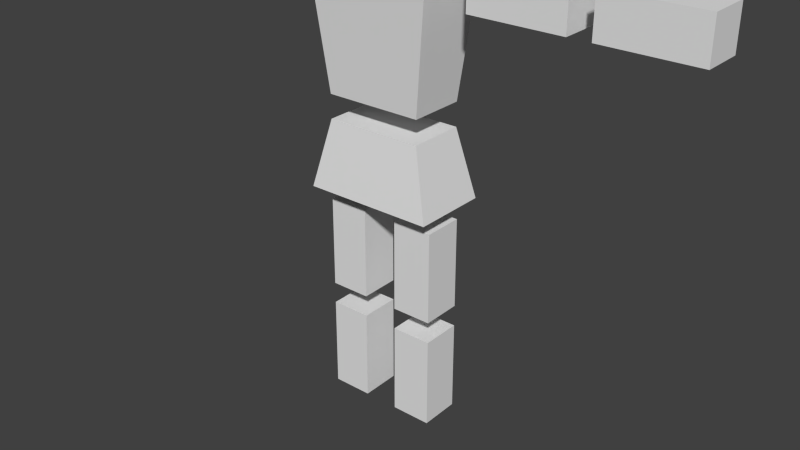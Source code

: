 # Source: tester_man.blend  (saved by Blender 2.69.0; exported with 4.5.12 LTS)
import bpy
from mathutils import Matrix  # noqa: F401  (used for matrix-valued properties, if any)

bpy.ops.wm.read_factory_settings(use_empty=True)
scene = bpy.context.scene
scene.name = 'Scene'

# ---- collections
col_collection_1 = bpy.data.collections.new('Collection 1'); scene.collection.children.link(col_collection_1)
col_collection_1.hide_render = True
col_collection_1.hide_viewport = True
col_collection_2 = bpy.data.collections.new('Collection 2'); scene.collection.children.link(col_collection_2)

# ---- world
world_world = bpy.data.worlds.new('World'); scene.world = world_world
world_world.color = (0.05088, 0.05088, 0.05088)
world_world.use_sun_shadow = False
world_world.sun_shadow_jitter_overblur = 0.0
world_world.cycles.sampling_method = 'MANUAL'
world_world.cycles.sample_map_resolution = 256

# ---- meshes
me_sphere = bpy.data.meshes.new('Sphere')
me_sphere.from_pydata([(-0.02145, 1.857e-07, 0.1078), (-0.04208, 1.857e-07, 0.1016), (-0.06109, 1.857e-07, 0.09142), (-0.07775, 1.857e-07, 0.07775), (-0.09142, 1.857e-07, 0.06109), (-0.1016, 1.857e-07, 0.04208), (-0.1078, 1.857e-07, 0.02145), (-0.11, 1.857e-07, 8.301e-09), (-0.1078, 1.857e-07, -0.02145), (-0.1016, 1.857e-07, -0.04208), (-0.09142, 1.857e-07, -0.06109), (-0.07775, 1.857e-07, -0.07775), (-0.06109, 1.857e-07, -0.09142), (-0.04208, 1.857e-07, -0.1016), (-0.02145, 1.857e-07, -0.1078), (-0.02104, 0.004185, 0.1078), (-0.04127, 0.008209, 0.1016), (-0.05991, 0.01192, 0.09142), (-0.07626, 0.01517, 0.07775), (-0.08967, 0.01784, 0.06109), (-0.09963, 0.01982, 0.04208), (-0.1058, 0.02104, 0.02145), (-0.1078, 0.02145, 8.301e-09), (-0.1058, 0.02104, -0.02145), (-0.09963, 0.01982, -0.04208), (-0.08967, 0.01784, -0.06109), (-0.07626, 0.01517, -0.07775), (-0.05991, 0.01192, -0.09142), (-0.04127, 0.008209, -0.1016), (-0.02104, 0.004185, -0.1078), (-0.01982, 0.008209, 0.1078), (-0.03887, 0.0161, 0.1016), (-0.05644, 0.02338, 0.09142), (-0.07183, 0.02975, 0.07775), (-0.08446, 0.03499, 0.06109), (-0.09385, 0.03888, 0.04208), (-0.09963, 0.04127, 0.02145), (-0.1016, 0.04208, 8.301e-09), (-0.09963, 0.04127, -0.02145), (-0.09385, 0.03888, -0.04208), (-0.08446, 0.03499, -0.06109), (-0.07183, 0.02975, -0.07775), (-0.05644, 0.02338, -0.09142), (-0.03887, 0.0161, -0.1016), (-0.01982, 0.008209, -0.1078), (-0.01784, 0.01192, 0.1078), (-0.03499, 0.02338, 0.1016), (-0.05079, 0.03394, 0.09142), (-0.06465, 0.0432, 0.07775), (-0.07602, 0.05079, 0.06109), (-0.08446, 0.05644, 0.04208), (-0.08967, 0.05991, 0.02145), (-0.09142, 0.06109, 8.301e-09), (-0.08967, 0.05991, -0.02145), (-0.08446, 0.05644, -0.04208), (-0.07602, 0.05079, -0.06109), (-0.06465, 0.0432, -0.07775), (-0.05079, 0.03394, -0.09142), (-0.03499, 0.02338, -0.1016), (-0.01784, 0.01192, -0.1078), (-0.01517, 0.01517, 0.1078), (-0.02975, 0.02975, 0.1016), (-0.0432, 0.0432, 0.09142), (-0.05498, 0.05498, 0.07775), (-0.06465, 0.06465, 0.06109), (-0.07183, 0.07183, 0.04208), (-0.07626, 0.07626, 0.02145), (-0.07775, 0.07775, 8.301e-09), (-0.07626, 0.07626, -0.02145), (-0.07183, 0.07183, -0.04208), (-0.06465, 0.06465, -0.06109), (-0.05498, 0.05498, -0.07775), (-0.0432, 0.0432, -0.09142), (-0.02975, 0.02975, -0.1016), (-0.01517, 0.01517, -0.1078), (-0.01192, 0.01784, 0.1078), (-0.02338, 0.03499, 0.1016), (-0.03394, 0.05079, 0.09142), (-0.0432, 0.06465, 0.07775), (-0.05079, 0.07602, 0.06109), (-0.05644, 0.08447, 0.04208), (-0.05991, 0.08967, 0.02145), (-0.06109, 0.09142, 8.301e-09), (-0.05991, 0.08967, -0.02145), (-0.05644, 0.08447, -0.04208), (-0.05079, 0.07602, -0.06109), (-0.0432, 0.06465, -0.07775), (-0.03394, 0.05079, -0.09142), (-0.02338, 0.03499, -0.1016), (-0.01192, 0.01784, -0.1078), (-0.008209, 0.01982, 0.1078), (-0.0161, 0.03888, 0.1016), (-0.02338, 0.05644, 0.09142), (-0.02975, 0.07183, 0.07775), (-0.03499, 0.08447, 0.06109), (-0.03887, 0.09385, 0.04208), (-0.04127, 0.09963, 0.02145), (-0.04208, 0.1016, 8.301e-09), (-0.04127, 0.09963, -0.02145), (-0.03887, 0.09385, -0.04208), (-0.03499, 0.08447, -0.06109), (-0.02975, 0.07183, -0.07775), (-0.02338, 0.05644, -0.09142), (-0.0161, 0.03888, -0.1016), (-0.008209, 0.01982, -0.1078), (-0.004185, 0.02104, 0.1078), (-0.008209, 0.04127, 0.1016), (-0.01192, 0.05991, 0.09142), (-0.01517, 0.07626, 0.07775), (-0.01784, 0.08967, 0.06109), (-0.01982, 0.09963, 0.04208), (-0.02104, 0.1058, 0.02145), (-0.02145, 0.1078, 8.301e-09), (-0.02104, 0.1058, -0.02145), (-0.01982, 0.09963, -0.04208), (-0.01784, 0.08967, -0.06109), (-0.01517, 0.07626, -0.07775), (-0.01192, 0.05991, -0.09142), (-0.008209, 0.04127, -0.1016), (-0.004185, 0.02104, -0.1078), (1.951e-07, 0.02145, 0.1078), (1.942e-07, 0.04208, 0.1016), (1.934e-07, 0.06109, 0.09142), (1.942e-07, 0.07775, 0.07775), (1.959e-07, 0.09142, 0.06109), (1.893e-07, 0.1016, 0.04208), (2.024e-07, 0.1078, 0.02145), (2.008e-07, 0.11, 8.301e-09), (2.024e-07, 0.1078, -0.02145), (1.844e-07, 0.1016, -0.04208), (1.959e-07, 0.09142, -0.06109), (1.942e-07, 0.07775, -0.07775), (1.967e-07, 0.06109, -0.09142), (1.926e-07, 0.04208, -0.1016), (1.93e-07, 0.02145, -0.1078), (0.004185, 0.02104, 0.1078), (0.008209, 0.04127, 0.1016), (0.01192, 0.05991, 0.09142), (0.01517, 0.07626, 0.07775), (0.01784, 0.08967, 0.06109), (0.01982, 0.09963, 0.04208), (0.02104, 0.1058, 0.02145), (0.02145, 0.1078, 8.301e-09), (0.02104, 0.1058, -0.02145), (0.01982, 0.09963, -0.04208), (0.01784, 0.08967, -0.06109), (0.01517, 0.07626, -0.07775), (0.01192, 0.05991, -0.09142), (0.008209, 0.04127, -0.1016), (0.004185, 0.02104, -0.1078), (0.008209, 0.01982, 0.1078), (0.0161, 0.03888, 0.1016), (0.02338, 0.05644, 0.09142), (0.02975, 0.07183, 0.07775), (0.03499, 0.08447, 0.06109), (0.03888, 0.09385, 0.04208), (0.04127, 0.09963, 0.02145), (0.04208, 0.1016, 8.301e-09), (0.04127, 0.09963, -0.02145), (0.03888, 0.09385, -0.04208), (0.03499, 0.08447, -0.06109), (0.02975, 0.07183, -0.07775), (0.02338, 0.05644, -0.09142), (0.0161, 0.03888, -0.1016), (0.008209, 0.01982, -0.1078), (0.01192, 0.01784, 0.1078), (0.02338, 0.03499, 0.1016), (0.03394, 0.05079, 0.09142), (0.0432, 0.06465, 0.07775), (0.05079, 0.07602, 0.06109), (0.05644, 0.08447, 0.04208), (0.05991, 0.08967, 0.02145), (0.06109, 0.09142, 8.301e-09), (0.05991, 0.08967, -0.02145), (0.05644, 0.08447, -0.04208), (0.05079, 0.07602, -0.06109), (0.0432, 0.06465, -0.07775), (0.03394, 0.05079, -0.09142), (0.02338, 0.03499, -0.1016), (0.01192, 0.01784, -0.1078), (0.01517, 0.01517, 0.1078), (0.02975, 0.02975, 0.1016), (0.0432, 0.0432, 0.09142), (0.05498, 0.05498, 0.07775), (0.06465, 0.06465, 0.06109), (0.07183, 0.07183, 0.04208), (0.07626, 0.07626, 0.02145), (0.07775, 0.07775, 8.301e-09), (0.07626, 0.07626, -0.02145), (0.07183, 0.07183, -0.04208), (0.06465, 0.06465, -0.06109), (0.05498, 0.05498, -0.07775), (0.0432, 0.0432, -0.09142), (0.02975, 0.02975, -0.1016), (0.01517, 0.01517, -0.1078), (0.01784, 0.01192, 0.1078), (0.03499, 0.02338, 0.1016), (0.05079, 0.03394, 0.09142), (0.06465, 0.0432, 0.07775), (0.07602, 0.05079, 0.06109), (0.08447, 0.05644, 0.04208), (0.08967, 0.05991, 0.02145), (0.09142, 0.06109, 8.301e-09), (0.08967, 0.05991, -0.02145), (0.08447, 0.05644, -0.04208), (0.07602, 0.05079, -0.06109), (0.06465, 0.0432, -0.07775), (0.05079, 0.03394, -0.09142), (0.03499, 0.02338, -0.1016), (0.01784, 0.01192, -0.1078), (0.01982, 0.008209, 0.1078), (0.03888, 0.0161, 0.1016), (0.05644, 0.02338, 0.09142), (0.07183, 0.02975, 0.07775), (0.08447, 0.03499, 0.06109), (0.09385, 0.03888, 0.04208), (0.09963, 0.04127, 0.02145), (0.1016, 0.04208, 8.301e-09), (0.09963, 0.04127, -0.02145), (0.09385, 0.03888, -0.04208), (0.08447, 0.03499, -0.06109), (0.07183, 0.02975, -0.07775), (0.05644, 0.02338, -0.09142), (0.03888, 0.0161, -0.1016), (0.01982, 0.008209, -0.1078), (0.02104, 0.004185, 0.1078), (0.04127, 0.008209, 0.1016), (0.05991, 0.01192, 0.09142), (0.07626, 0.01517, 0.07775), (0.08967, 0.01784, 0.06109), (0.09963, 0.01982, 0.04208), (0.1058, 0.02104, 0.02145), (0.1078, 0.02145, 8.301e-09), (0.1058, 0.02104, -0.02145), (0.09963, 0.01982, -0.04208), (0.08967, 0.01784, -0.06109), (0.07626, 0.01517, -0.07775), (0.05991, 0.01192, -0.09142), (0.04127, 0.008209, -0.1016), (0.02104, 0.004185, -0.1078), (0.02145, 1.849e-07, 0.1078), (0.04208, 1.902e-07, 0.1016), (0.06109, 1.886e-07, 0.09142), (0.07775, 1.828e-07, 0.07775), (0.09142, 1.763e-07, 0.06109), (0.1016, 1.927e-07, 0.04208), (0.1078, 1.763e-07, 0.02145), (0.11, 1.746e-07, 8.301e-09), (0.1078, 1.763e-07, -0.02145), (0.1016, 1.927e-07, -0.04208), (0.09142, 1.763e-07, -0.06109), (0.07775, 1.828e-07, -0.07775), (0.06109, 1.845e-07, -0.09142), (0.04208, 1.861e-07, -0.1016), (0.02145, 1.861e-07, -0.1078), (0.02104, -0.004185, 0.1078), (0.04127, -0.008209, 0.1016), (0.05991, -0.01192, 0.09142), (0.07626, -0.01517, 0.07775), (0.08967, -0.01784, 0.06109), (0.09963, -0.01982, 0.04208), (0.1058, -0.02104, 0.02145), (0.1078, -0.02145, 8.301e-09), (0.1058, -0.02104, -0.02145), (0.09963, -0.01982, -0.04208), (0.08967, -0.01784, -0.06109), (0.07626, -0.01517, -0.07775), (0.05991, -0.01192, -0.09142), (0.04127, -0.008209, -0.1016), (0.02104, -0.004185, -0.1078), (0.01982, -0.008209, 0.1078), (0.03888, -0.0161, 0.1016), (0.05644, -0.02338, 0.09142), (0.07183, -0.02975, 0.07775), (0.08447, -0.03499, 0.06109), (0.09385, -0.03887, 0.04208), (0.09963, -0.04127, 0.02145), (0.1016, -0.04208, 8.301e-09), (0.09963, -0.04127, -0.02145), (0.09385, -0.03887, -0.04208), (0.08447, -0.03499, -0.06109), (0.07183, -0.02975, -0.07775), (0.05644, -0.02338, -0.09142), (0.03888, -0.0161, -0.1016), (0.01982, -0.008209, -0.1078), (0.01784, -0.01192, 0.1078), (0.03499, -0.02338, 0.1016), (0.05079, -0.03394, 0.09142), (0.06465, -0.0432, 0.07775), (0.07602, -0.05079, 0.06109), (0.08447, -0.05644, 0.04208), (0.08967, -0.05991, 0.02145), (0.09142, -0.06109, 8.301e-09), (0.08967, -0.05991, -0.02145), (0.08447, -0.05644, -0.04208), (0.07602, -0.05079, -0.06109), (0.06465, -0.0432, -0.07775), (0.05079, -0.03394, -0.09142), (0.03499, -0.02338, -0.1016), (0.01784, -0.01192, -0.1078), (0.01517, -0.01517, 0.1078), (0.02975, -0.02975, 0.1016), (0.0432, -0.0432, 0.09142), (0.05498, -0.05498, 0.07775), (0.06465, -0.06465, 0.06109), (0.07183, -0.07183, 0.04208), (0.07626, -0.07626, 0.02145), (0.07775, -0.07775, 8.301e-09), (0.07626, -0.07626, -0.02145), (0.07183, -0.07183, -0.04208), (0.06465, -0.06465, -0.06109), (0.05498, -0.05498, -0.07775), (0.0432, -0.0432, -0.09142), (0.02975, -0.02975, -0.1016), (0.01517, -0.01517, -0.1078), (0.01192, -0.01784, 0.1078), (0.02338, -0.03499, 0.1016), (0.03394, -0.05079, 0.09142), (0.0432, -0.06465, 0.07775), (0.05079, -0.07602, 0.06109), (0.05644, -0.08446, 0.04208), (0.05991, -0.08967, 0.02145), (0.06109, -0.09142, 8.301e-09), (0.05991, -0.08967, -0.02145), (0.05644, -0.08446, -0.04208), (0.05079, -0.07602, -0.06109), (0.0432, -0.06465, -0.07775), (0.03394, -0.05079, -0.09142), (0.02338, -0.03499, -0.1016), (0.01192, -0.01784, -0.1078), (1.95e-07, 1.857e-07, -0.11), (0.008209, -0.01982, 0.1078), (0.0161, -0.03887, 0.1016), (0.02338, -0.05644, 0.09142), (0.02975, -0.07183, 0.07775), (0.03499, -0.08446, 0.06109), (0.03888, -0.09385, 0.04208), (0.04127, -0.09963, 0.02145), (0.04208, -0.1016, 8.301e-09), (0.04127, -0.09963, -0.02145), (0.03888, -0.09385, -0.04208), (0.03499, -0.08446, -0.06109), (0.02975, -0.07183, -0.07775), (0.02338, -0.05644, -0.09142), (0.0161, -0.03887, -0.1016), (0.008209, -0.01982, -0.1078), (0.004185, -0.02104, 0.1078), (0.008209, -0.04127, 0.1016), (0.01192, -0.05991, 0.09142), (0.01517, -0.07626, 0.07775), (0.01784, -0.08967, 0.06109), (0.01982, -0.09963, 0.04208), (0.02104, -0.1058, 0.02145), (0.02145, -0.1078, 8.301e-09), (0.02104, -0.1058, -0.02145), (0.01982, -0.09963, -0.04208), (0.01784, -0.08967, -0.06109), (0.01517, -0.07626, -0.07775), (0.01192, -0.05991, -0.09142), (0.008209, -0.04127, -0.1016), (0.004185, -0.02104, -0.1078), (1.934e-07, -0.02145, 0.1078), (1.902e-07, -0.04208, 0.1016), (1.902e-07, -0.06109, 0.09142), (1.795e-07, -0.07775, 0.07775), (1.746e-07, -0.09142, 0.06109), (1.942e-07, -0.1016, 0.04208), (1.697e-07, -0.1078, 0.02145), (1.746e-07, -0.11, 8.301e-09), (1.697e-07, -0.1078, -0.02145), (1.942e-07, -0.1016, -0.04208), (1.746e-07, -0.09142, -0.06109), (1.795e-07, -0.07775, -0.07775), (1.877e-07, -0.06109, -0.09142), (1.869e-07, -0.04208, -0.1016), (1.938e-07, -0.02145, -0.1078), (-0.004185, -0.02104, 0.1078), (-0.008209, -0.04127, 0.1016), (-0.01192, -0.05991, 0.09142), (-0.01517, -0.07626, 0.07775), (-0.01784, -0.08967, 0.06109), (-0.01982, -0.09963, 0.04208), (-0.02104, -0.1058, 0.02145), (-0.02145, -0.1078, 8.301e-09), (-0.02104, -0.1058, -0.02145), (-0.01982, -0.09963, -0.04208), (-0.01784, -0.08967, -0.06109), (-0.01517, -0.07626, -0.07775), (-0.01192, -0.05991, -0.09142), (-0.008209, -0.04127, -0.1016), (-0.004185, -0.02104, -0.1078), (-0.008209, -0.01982, 0.1078), (-0.0161, -0.03887, 0.1016), (-0.02338, -0.05644, 0.09142), (-0.02975, -0.07183, 0.07775), (-0.03499, -0.08446, 0.06109), (-0.03887, -0.09385, 0.04208), (-0.04127, -0.09963, 0.02145), (-0.04208, -0.1016, 8.301e-09), (-0.04127, -0.09963, -0.02145), (-0.03887, -0.09385, -0.04208), (-0.03499, -0.08446, -0.06109), (-0.02975, -0.07183, -0.07775), (-0.02338, -0.05644, -0.09142), (-0.0161, -0.03887, -0.1016), (-0.008209, -0.01982, -0.1078), (-0.01192, -0.01784, 0.1078), (-0.02338, -0.03499, 0.1016), (-0.03394, -0.05079, 0.09142), (-0.0432, -0.06465, 0.07775), (-0.05079, -0.07602, 0.06109), (-0.05644, -0.08446, 0.04208), (-0.05991, -0.08967, 0.02145), (-0.06109, -0.09142, 8.301e-09), (-0.05991, -0.08967, -0.02145), (-0.05644, -0.08446, -0.04208), (-0.05079, -0.07602, -0.06109), (-0.0432, -0.06465, -0.07775), (-0.03394, -0.05079, -0.09142), (-0.02338, -0.03499, -0.1016), (-0.01192, -0.01784, -0.1078), (-0.01517, -0.01517, 0.1078), (-0.02975, -0.02975, 0.1016), (-0.0432, -0.0432, 0.09142), (-0.05498, -0.05498, 0.07775), (-0.06465, -0.06465, 0.06109), (-0.07183, -0.07183, 0.04208), (-0.07626, -0.07626, 0.02145), (-0.07775, -0.07775, 8.301e-09), (-0.07626, -0.07626, -0.02145), (-0.07183, -0.07183, -0.04208), (-0.06465, -0.06465, -0.06109), (-0.05498, -0.05498, -0.07775), (-0.0432, -0.0432, -0.09142), (-0.02975, -0.02975, -0.1016), (-0.01517, -0.01517, -0.1078), (-0.01784, -0.01192, 0.1078), (-0.03499, -0.02338, 0.1016), (-0.05079, -0.03394, 0.09142), (-0.06465, -0.0432, 0.07775), (-0.07602, -0.05079, 0.06109), (-0.08446, -0.05644, 0.04208), (-0.08967, -0.05991, 0.02145), (-0.09142, -0.06109, 8.301e-09), (-0.08967, -0.05991, -0.02145), (-0.08446, -0.05644, -0.04208), (-0.07602, -0.05079, -0.06109), (-0.06465, -0.0432, -0.07775), (-0.05079, -0.03394, -0.09142), (-0.03499, -0.02338, -0.1016), (-0.01784, -0.01192, -0.1078), (1.619e-07, 1.72e-07, 0.11), (-0.01982, -0.008209, 0.1078), (-0.03887, -0.0161, 0.1016), (-0.05644, -0.02338, 0.09142), (-0.07183, -0.02975, 0.07775), (-0.08446, -0.03499, 0.06109), (-0.09385, -0.03887, 0.04208), (-0.09963, -0.04127, 0.02145), (-0.1016, -0.04208, 8.301e-09), (-0.09963, -0.04127, -0.02145), (-0.09385, -0.03887, -0.04208), (-0.08446, -0.03499, -0.06109), (-0.07183, -0.02975, -0.07775), (-0.05644, -0.02338, -0.09142), (-0.03887, -0.0161, -0.1016), (-0.01982, -0.008209, -0.1078), (-0.02104, -0.004185, 0.1078), (-0.04127, -0.008209, 0.1016), (-0.05991, -0.01192, 0.09142), (-0.07626, -0.01517, 0.07775), (-0.08967, -0.01784, 0.06109), (-0.09963, -0.01982, 0.04208), (-0.1058, -0.02104, 0.02145), (-0.1078, -0.02145, 8.301e-09), (-0.1058, -0.02104, -0.02145), (-0.09963, -0.01982, -0.04208), (-0.08967, -0.01784, -0.06109), (-0.07626, -0.01517, -0.07775), (-0.05991, -0.01192, -0.09142), (-0.04127, -0.008209, -0.1016), (-0.02104, -0.004185, -0.1078)], [], [(5, 4, 19, 20), (3, 2, 17, 18), (14, 13, 28, 29), (1, 0, 15, 16), (12, 11, 26, 27), (10, 9, 24, 25), (8, 7, 22, 23), (6, 5, 20, 21), (4, 3, 18, 19), (2, 1, 16, 17), (13, 12, 27, 28), (11, 10, 25, 26), (9, 8, 23, 24), (7, 6, 21, 22), (26, 25, 40, 41), (24, 23, 38, 39), (22, 21, 36, 37), (20, 19, 34, 35), (18, 17, 32, 33), (29, 28, 43, 44), (16, 15, 30, 31), (27, 26, 41, 42), (25, 24, 39, 40), (23, 22, 37, 38), (21, 20, 35, 36), (19, 18, 33, 34), (17, 16, 31, 32), (28, 27, 42, 43), (41, 40, 55, 56), (39, 38, 53, 54), (37, 36, 51, 52), (35, 34, 49, 50), (33, 32, 47, 48), (44, 43, 58, 59), (31, 30, 45, 46), (42, 41, 56, 57), (40, 39, 54, 55), (38, 37, 52, 53), (36, 35, 50, 51), (34, 33, 48, 49), (32, 31, 46, 47), (43, 42, 57, 58), (56, 55, 70, 71), (54, 53, 68, 69), (52, 51, 66, 67), (50, 49, 64, 65), (48, 47, 62, 63), (59, 58, 73, 74), (46, 45, 60, 61), (57, 56, 71, 72), (55, 54, 69, 70), (53, 52, 67, 68), (51, 50, 65, 66), (49, 48, 63, 64), (47, 46, 61, 62), (58, 57, 72, 73), (71, 70, 85, 86), (69, 68, 83, 84), (67, 66, 81, 82), (65, 64, 79, 80), (63, 62, 77, 78), (74, 73, 88, 89), (61, 60, 75, 76), (72, 71, 86, 87), (70, 69, 84, 85), (68, 67, 82, 83), (66, 65, 80, 81), (64, 63, 78, 79), (62, 61, 76, 77), (73, 72, 87, 88), (86, 85, 100, 101), (84, 83, 98, 99), (82, 81, 96, 97), (80, 79, 94, 95), (78, 77, 92, 93), (89, 88, 103, 104), (76, 75, 90, 91), (87, 86, 101, 102), (85, 84, 99, 100), (83, 82, 97, 98), (81, 80, 95, 96), (79, 78, 93, 94), (77, 76, 91, 92), (88, 87, 102, 103), (101, 100, 115, 116), (99, 98, 113, 114), (97, 96, 111, 112), (95, 94, 109, 110), (93, 92, 107, 108), (104, 103, 118, 119), (91, 90, 105, 106), (102, 101, 116, 117), (100, 99, 114, 115), (98, 97, 112, 113), (96, 95, 110, 111), (94, 93, 108, 109), (92, 91, 106, 107), (103, 102, 117, 118), (116, 115, 130, 131), (114, 113, 128, 129), (112, 111, 126, 127), (110, 109, 124, 125), (108, 107, 122, 123), (119, 118, 133, 134), (106, 105, 120, 121), (117, 116, 131, 132), (115, 114, 129, 130), (113, 112, 127, 128), (111, 110, 125, 126), (109, 108, 123, 124), (107, 106, 121, 122), (118, 117, 132, 133), (131, 130, 145, 146), (129, 128, 143, 144), (127, 126, 141, 142), (125, 124, 139, 140), (123, 122, 137, 138), (134, 133, 148, 149), (121, 120, 135, 136), (132, 131, 146, 147), (130, 129, 144, 145), (128, 127, 142, 143), (126, 125, 140, 141), (124, 123, 138, 139), (122, 121, 136, 137), (133, 132, 147, 148), (146, 145, 160, 161), (144, 143, 158, 159), (142, 141, 156, 157), (140, 139, 154, 155), (138, 137, 152, 153), (149, 148, 163, 164), (136, 135, 150, 151), (147, 146, 161, 162), (145, 144, 159, 160), (143, 142, 157, 158), (141, 140, 155, 156), (139, 138, 153, 154), (137, 136, 151, 152), (148, 147, 162, 163), (161, 160, 175, 176), (159, 158, 173, 174), (157, 156, 171, 172), (155, 154, 169, 170), (153, 152, 167, 168), (164, 163, 178, 179), (151, 150, 165, 166), (162, 161, 176, 177), (160, 159, 174, 175), (158, 157, 172, 173), (156, 155, 170, 171), (154, 153, 168, 169), (152, 151, 166, 167), (163, 162, 177, 178), (176, 175, 190, 191), (174, 173, 188, 189), (172, 171, 186, 187), (170, 169, 184, 185), (168, 167, 182, 183), (179, 178, 193, 194), (166, 165, 180, 181), (177, 176, 191, 192), (175, 174, 189, 190), (173, 172, 187, 188), (171, 170, 185, 186), (169, 168, 183, 184), (167, 166, 181, 182), (178, 177, 192, 193), (191, 190, 205, 206), (189, 188, 203, 204), (187, 186, 201, 202), (185, 184, 199, 200), (183, 182, 197, 198), (194, 193, 208, 209), (181, 180, 195, 196), (192, 191, 206, 207), (190, 189, 204, 205), (188, 187, 202, 203), (186, 185, 200, 201), (184, 183, 198, 199), (182, 181, 196, 197), (193, 192, 207, 208), (206, 205, 220, 221), (204, 203, 218, 219), (202, 201, 216, 217), (200, 199, 214, 215), (198, 197, 212, 213), (209, 208, 223, 224), (196, 195, 210, 211), (207, 206, 221, 222), (205, 204, 219, 220), (203, 202, 217, 218), (201, 200, 215, 216), (199, 198, 213, 214), (197, 196, 211, 212), (208, 207, 222, 223), (221, 220, 235, 236), (219, 218, 233, 234), (217, 216, 231, 232), (215, 214, 229, 230), (213, 212, 227, 228), (224, 223, 238, 239), (211, 210, 225, 226), (222, 221, 236, 237), (220, 219, 234, 235), (218, 217, 232, 233), (216, 215, 230, 231), (214, 213, 228, 229), (212, 211, 226, 227), (223, 222, 237, 238), (236, 235, 250, 251), (234, 233, 248, 249), (232, 231, 246, 247), (230, 229, 244, 245), (228, 227, 242, 243), (239, 238, 253, 254), (226, 225, 240, 241), (237, 236, 251, 252), (235, 234, 249, 250), (233, 232, 247, 248), (231, 230, 245, 246), (229, 228, 243, 244), (227, 226, 241, 242), (238, 237, 252, 253), (251, 250, 265, 266), (249, 248, 263, 264), (247, 246, 261, 262), (245, 244, 259, 260), (243, 242, 257, 258), (254, 253, 268, 269), (241, 240, 255, 256), (252, 251, 266, 267), (250, 249, 264, 265), (248, 247, 262, 263), (246, 245, 260, 261), (244, 243, 258, 259), (242, 241, 256, 257), (253, 252, 267, 268), (266, 265, 280, 281), (264, 263, 278, 279), (262, 261, 276, 277), (260, 259, 274, 275), (258, 257, 272, 273), (269, 268, 283, 284), (256, 255, 270, 271), (267, 266, 281, 282), (265, 264, 279, 280), (263, 262, 277, 278), (261, 260, 275, 276), (259, 258, 273, 274), (257, 256, 271, 272), (268, 267, 282, 283), (281, 280, 295, 296), (279, 278, 293, 294), (277, 276, 291, 292), (275, 274, 289, 290), (273, 272, 287, 288), (284, 283, 298, 299), (271, 270, 285, 286), (282, 281, 296, 297), (280, 279, 294, 295), (278, 277, 292, 293), (276, 275, 290, 291), (274, 273, 288, 289), (272, 271, 286, 287), (283, 282, 297, 298), (296, 295, 310, 311), (294, 293, 308, 309), (292, 291, 306, 307), (290, 289, 304, 305), (288, 287, 302, 303), (299, 298, 313, 314), (286, 285, 300, 301), (297, 296, 311, 312), (295, 294, 309, 310), (293, 292, 307, 308), (291, 290, 305, 306), (289, 288, 303, 304), (287, 286, 301, 302), (298, 297, 312, 313), (311, 310, 325, 326), (309, 308, 323, 324), (307, 306, 321, 322), (305, 304, 319, 320), (303, 302, 317, 318), (314, 313, 328, 329), (301, 300, 315, 316), (312, 311, 326, 327), (310, 309, 324, 325), (308, 307, 322, 323), (306, 305, 320, 321), (304, 303, 318, 319), (302, 301, 316, 317), (313, 312, 327, 328), (326, 325, 341, 342), (324, 323, 339, 340), (322, 321, 337, 338), (320, 319, 335, 336), (318, 317, 333, 334), (329, 328, 344, 345), (316, 315, 331, 332), (327, 326, 342, 343), (325, 324, 340, 341), (323, 322, 338, 339), (321, 320, 336, 337), (319, 318, 334, 335), (317, 316, 332, 333), (328, 327, 343, 344), (342, 341, 356, 357), (340, 339, 354, 355), (338, 337, 352, 353), (336, 335, 350, 351), (334, 333, 348, 349), (345, 344, 359, 360), (332, 331, 346, 347), (343, 342, 357, 358), (341, 340, 355, 356), (339, 338, 353, 354), (337, 336, 351, 352), (335, 334, 349, 350), (333, 332, 347, 348), (344, 343, 358, 359), (357, 356, 371, 372), (355, 354, 369, 370), (353, 352, 367, 368), (351, 350, 365, 366), (349, 348, 363, 364), (360, 359, 374, 375), (347, 346, 361, 362), (358, 357, 372, 373), (356, 355, 370, 371), (354, 353, 368, 369), (352, 351, 366, 367), (350, 349, 364, 365), (348, 347, 362, 363), (359, 358, 373, 374), (372, 371, 386, 387), (370, 369, 384, 385), (368, 367, 382, 383), (366, 365, 380, 381), (364, 363, 378, 379), (375, 374, 389, 390), (362, 361, 376, 377), (373, 372, 387, 388), (371, 370, 385, 386), (369, 368, 383, 384), (367, 366, 381, 382), (365, 364, 379, 380), (363, 362, 377, 378), (374, 373, 388, 389), (387, 386, 401, 402), (385, 384, 399, 400), (383, 382, 397, 398), (381, 380, 395, 396), (379, 378, 393, 394), (390, 389, 404, 405), (377, 376, 391, 392), (388, 387, 402, 403), (386, 385, 400, 401), (384, 383, 398, 399), (382, 381, 396, 397), (380, 379, 394, 395), (378, 377, 392, 393), (389, 388, 403, 404), (402, 401, 416, 417), (400, 399, 414, 415), (398, 397, 412, 413), (396, 395, 410, 411), (394, 393, 408, 409), (405, 404, 419, 420), (392, 391, 406, 407), (403, 402, 417, 418), (401, 400, 415, 416), (399, 398, 413, 414), (397, 396, 411, 412), (395, 394, 409, 410), (393, 392, 407, 408), (404, 403, 418, 419), (417, 416, 431, 432), (415, 414, 429, 430), (413, 412, 427, 428), (411, 410, 425, 426), (409, 408, 423, 424), (420, 419, 434, 435), (407, 406, 421, 422), (418, 417, 432, 433), (416, 415, 430, 431), (414, 413, 428, 429), (412, 411, 426, 427), (410, 409, 424, 425), (408, 407, 422, 423), (419, 418, 433, 434), (432, 431, 446, 447), (430, 429, 444, 445), (428, 427, 442, 443), (426, 425, 440, 441), (424, 423, 438, 439), (435, 434, 449, 450), (422, 421, 436, 437), (433, 432, 447, 448), (431, 430, 445, 446), (429, 428, 443, 444), (427, 426, 441, 442), (425, 424, 439, 440), (423, 422, 437, 438), (434, 433, 448, 449), (447, 446, 462, 463), (445, 444, 460, 461), (443, 442, 458, 459), (441, 440, 456, 457), (439, 438, 454, 455), (450, 449, 465, 466), (437, 436, 452, 453), (448, 447, 463, 464), (446, 445, 461, 462), (444, 443, 459, 460), (442, 441, 457, 458), (440, 439, 455, 456), (438, 437, 453, 454), (449, 448, 464, 465), (463, 462, 477, 478), (461, 460, 475, 476), (459, 458, 473, 474), (457, 456, 471, 472), (455, 454, 469, 470), (466, 465, 480, 481), (453, 452, 467, 468), (464, 463, 478, 479), (462, 461, 476, 477), (460, 459, 474, 475), (458, 457, 472, 473), (456, 455, 470, 471), (454, 453, 468, 469), (465, 464, 479, 480), (330, 14, 29), (0, 451, 15), (15, 451, 30), (330, 29, 44), (30, 451, 45), (330, 44, 59), (45, 451, 60), (330, 59, 74), (60, 451, 75), (330, 74, 89), (75, 451, 90), (330, 89, 104), (90, 451, 105), (330, 104, 119), (105, 451, 120), (330, 119, 134), (120, 451, 135), (330, 134, 149), (135, 451, 150), (330, 149, 164), (150, 451, 165), (330, 164, 179), (165, 451, 180), (330, 179, 194), (180, 451, 195), (330, 194, 209), (195, 451, 210), (330, 209, 224), (210, 451, 225), (330, 224, 239), (225, 451, 240), (330, 239, 254), (240, 451, 255), (330, 254, 269), (255, 451, 270), (330, 269, 284), (270, 451, 285), (330, 284, 299), (285, 451, 300), (330, 299, 314), (300, 451, 315), (330, 314, 329), (315, 451, 331), (330, 329, 345), (331, 451, 346), (330, 345, 360), (346, 451, 361), (330, 360, 375), (361, 451, 376), (330, 375, 390), (376, 451, 391), (330, 390, 405), (391, 451, 406), (330, 405, 420), (406, 451, 421), (330, 420, 435), (421, 451, 436), (330, 435, 450), (436, 451, 452), (330, 450, 466), (452, 451, 467), (330, 466, 481), (467, 451, 0), (478, 477, 10, 11), (476, 475, 8, 9), (474, 473, 6, 7), (472, 471, 4, 5), (470, 469, 2, 3), (481, 480, 13, 14), (468, 467, 0, 1), (479, 478, 11, 12), (477, 476, 9, 10), (475, 474, 7, 8), (473, 472, 5, 6), (471, 470, 3, 4), (330, 481, 14), (469, 468, 1, 2), (480, 479, 12, 13)])
me_sphere.use_remesh_preserve_volume = False
me_sphere.use_remesh_preserve_attributes = False
me_sphere.use_mirror_vertex_groups = False
me_sphere.update()
me_circle = bpy.data.meshes.new('Circle')
me_circle.from_pydata([(0.0, 0.8126, 0.0), (-0.1585, 0.797, 0.0), (-0.311, 0.7507, 0.0), (-0.4514, 0.6756, 0.0), (-0.5746, 0.5746, 0.0), (-0.6756, 0.4514, 0.0), (-0.7507, 0.311, 0.0), (-0.797, 0.1585, 0.0), (-0.8126, 6.135e-08, 0.0), (-0.797, -0.1585, 0.0), (-0.7507, -0.311, 0.0), (-0.6756, -0.4514, 0.0), (-0.5746, -0.5746, 0.0), (-0.4514, -0.6756, 0.0), (-0.311, -0.7507, 0.0), (-0.1585, -0.797, 0.0), (2.648e-07, -0.8126, 0.0), (0.1585, -0.797, 0.0), (0.311, -0.7507, 0.0), (0.4514, -0.6756, 0.0), (0.5746, -0.5746, 0.0), (0.6756, -0.4514, 0.0), (0.7507, -0.311, 0.0), (0.797, -0.1585, 0.0), (0.8126, 7.846e-07, 0.0), (0.797, 0.1585, 0.0), (0.7507, 0.311, 0.0), (0.6756, 0.4514, 0.0), (0.5746, 0.5746, 0.0), (0.4514, 0.6756, 0.0), (0.311, 0.7507, 0.0), (0.1585, 0.797, 0.0), (0.0, 0.8126, 0.0), (-0.1585, 0.797, 0.0), (-0.311, 0.7507, 0.0), (-0.4514, 0.6756, 0.0), (-0.5746, 0.5746, 0.0), (-0.6756, 0.4514, 0.0), (-0.7507, 0.311, 0.0), (-0.797, 0.1585, 0.0), (-0.8126, 6.135e-08, 0.0), (-0.797, -0.1585, 0.0), (-0.7507, -0.311, 0.0), (-0.6756, -0.4514, 0.0), (-0.5746, -0.5746, 0.0), (-0.4514, -0.6756, 0.0), (-0.311, -0.7507, 0.0), (-0.1585, -0.797, 0.0), (2.648e-07, -0.8126, 0.0), (0.1585, -0.797, 0.0), (0.311, -0.7507, 0.0), (0.4514, -0.6756, 0.0), (0.5746, -0.5746, 0.0), (0.6756, -0.4514, 0.0), (0.7507, -0.311, 0.0), (0.797, -0.1585, 0.0), (0.8126, 7.846e-07, 0.0), (0.797, 0.1585, 0.0), (0.7507, 0.311, 0.0), (0.6756, 0.4514, 0.0), (0.5746, 0.5746, 0.0), (0.4514, 0.6756, 0.0), (0.311, 0.7507, 0.0), (0.1585, 0.797, 0.0), (0.0, 0.8126, 0.0), (-0.1585, 0.797, 0.0), (-0.311, 0.7507, 0.0), (-0.4514, 0.6756, 0.0), (-0.5746, 0.5746, 0.0), (-0.6756, 0.4514, 0.0), (-0.7507, 0.311, 0.0), (-0.797, 0.1585, 0.0), (-0.8126, 6.135e-08, 0.0), (-0.797, -0.1585, 0.0), (-0.7507, -0.311, 0.0), (-0.6756, -0.4514, 0.0), (-0.5746, -0.5746, 0.0), (-0.4514, -0.6756, 0.0), (-0.311, -0.7507, 0.0), (-0.1585, -0.797, 0.0), (2.648e-07, -0.8126, 0.0), (0.1585, -0.797, 0.0), (0.311, -0.7507, 0.0), (0.4514, -0.6756, 0.0), (0.5746, -0.5746, 0.0), (0.6756, -0.4514, 0.0), (0.7507, -0.311, 0.0), (0.797, -0.1585, 0.0), (0.8126, 7.846e-07, 0.0), (0.797, 0.1585, 0.0), (0.7507, 0.311, 0.0), (0.6756, 0.4514, 0.0), (0.5746, 0.5746, 0.0), (0.4514, 0.6756, 0.0), (0.311, 0.7507, 0.0), (0.1585, 0.797, 0.0), (0.0, 0.8126, 0.0), (-0.1585, 0.797, 0.0), (-0.311, 0.7507, 0.0), (-0.4514, 0.6756, 0.0), (-0.5746, 0.5746, 0.0), (-0.6756, 0.4514, 0.0), (-0.7507, 0.311, 0.0), (-0.797, 0.1585, 0.0), (-0.8126, 6.135e-08, 0.0), (-0.797, -0.1585, 0.0), (-0.7507, -0.311, 0.0), (-0.6756, -0.4514, 0.0), (-0.5746, -0.5746, 0.0), (-0.4514, -0.6756, 0.0), (-0.311, -0.7507, 0.0), (-0.1585, -0.797, 0.0), (2.648e-07, -0.8126, 0.0), (0.1585, -0.797, 0.0), (0.311, -0.7507, 0.0), (0.4514, -0.6756, 0.0), (0.5746, -0.5746, 0.0), (0.6756, -0.4514, 0.0), (0.7507, -0.311, 0.0), (0.797, -0.1585, 0.0), (0.8126, 7.846e-07, 0.0), (0.797, 0.1585, 0.0), (0.7507, 0.311, 0.0), (0.6756, 0.4514, 0.0), (0.5746, 0.5746, 0.0), (0.4514, 0.6756, 0.0), (0.311, 0.7507, 0.0), (0.1585, 0.797, 0.0), (0.0, 0.6622, 0.0), (-0.1292, 0.6495, 0.0), (-0.2534, 0.6118, 0.0), (-0.3679, 0.5506, 0.0), (-0.4682, 0.4682, 0.0), (-0.5506, 0.3679, 0.0), (-0.6118, 0.2534, 0.0), (-0.6495, 0.1292, 0.0), (-0.6622, 4.999e-08, 0.0), (-0.6495, -0.1292, 0.0), (-0.6118, -0.2534, 0.0), (-0.5506, -0.3679, 0.0), (-0.4682, -0.4682, 0.0), (-0.3679, -0.5506, 0.0), (-0.2534, -0.6118, 0.0), (-0.1292, -0.6495, 0.0), (2.158e-07, -0.6622, 0.0), (0.1292, -0.6495, 0.0), (0.2534, -0.6118, 0.0), (0.3679, -0.5506, 0.0), (0.4682, -0.4682, 0.0), (0.5506, -0.3679, 0.0), (0.6118, -0.2534, 0.0), (0.6495, -0.1292, 0.0), (0.6622, 6.394e-07, 0.0), (0.6495, 0.1292, 0.0), (0.6118, 0.2534, 0.0), (0.5506, 0.3679, 0.0), (0.4682, 0.4682, 0.0), (0.3679, 0.5506, 0.0), (0.2534, 0.6118, 0.0), (0.1292, 0.6495, 0.0)], [], [(27, 28, 60, 59), (16, 17, 49, 48), (5, 6, 38, 37), (25, 26, 58, 57), (3, 4, 36, 35), (14, 15, 47, 46), (23, 24, 56, 55), (1, 2, 34, 33), (12, 13, 45, 44), (21, 22, 54, 53), (10, 11, 43, 42), (30, 31, 63, 62), (19, 20, 52, 51), (8, 9, 41, 40), (28, 29, 61, 60), (17, 18, 50, 49), (6, 7, 39, 38), (26, 27, 59, 58), (4, 5, 37, 36), (15, 16, 48, 47), (24, 25, 57, 56), (2, 3, 35, 34), (13, 14, 46, 45), (22, 23, 55, 54), (0, 1, 33, 32), (11, 12, 44, 43), (31, 0, 32, 63), (20, 21, 53, 52), (9, 10, 42, 41), (29, 30, 62, 61), (18, 19, 51, 50), (7, 8, 40, 39), (60, 61, 93, 92), (49, 50, 82, 81), (38, 39, 71, 70), (58, 59, 91, 90), (36, 37, 69, 68), (47, 48, 80, 79), (56, 57, 89, 88), (34, 35, 67, 66), (45, 46, 78, 77), (54, 55, 87, 86), (32, 33, 65, 64), (43, 44, 76, 75), (63, 32, 64, 95), (52, 53, 85, 84), (41, 42, 74, 73), (61, 62, 94, 93), (50, 51, 83, 82), (39, 40, 72, 71), (59, 60, 92, 91), (48, 49, 81, 80), (37, 38, 70, 69), (57, 58, 90, 89), (35, 36, 68, 67), (46, 47, 79, 78), (55, 56, 88, 87), (33, 34, 66, 65), (44, 45, 77, 76), (53, 54, 86, 85), (42, 43, 75, 74), (62, 63, 95, 94), (51, 52, 84, 83), (40, 41, 73, 72), (94, 95, 127, 126), (83, 84, 116, 115), (72, 73, 105, 104), (92, 93, 125, 124), (81, 82, 114, 113), (70, 71, 103, 102), (90, 91, 123, 122), (68, 69, 101, 100), (79, 80, 112, 111), (88, 89, 121, 120), (66, 67, 99, 98), (77, 78, 110, 109), (86, 87, 119, 118), (64, 65, 97, 96), (75, 76, 108, 107), (95, 64, 96, 127), (84, 85, 117, 116), (73, 74, 106, 105), (93, 94, 126, 125), (82, 83, 115, 114), (71, 72, 104, 103), (91, 92, 124, 123), (80, 81, 113, 112), (69, 70, 102, 101), (89, 90, 122, 121), (67, 68, 100, 99), (78, 79, 111, 110), (87, 88, 120, 119), (65, 66, 98, 97), (76, 77, 109, 108), (85, 86, 118, 117), (74, 75, 107, 106), (117, 118, 150, 149), (106, 107, 139, 138), (126, 127, 159, 158), (115, 116, 148, 147), (104, 105, 137, 136), (124, 125, 157, 156), (113, 114, 146, 145), (102, 103, 135, 134), (122, 123, 155, 154), (100, 101, 133, 132), (111, 112, 144, 143), (120, 121, 153, 152), (98, 99, 131, 130), (109, 110, 142, 141), (118, 119, 151, 150), (96, 97, 129, 128), (107, 108, 140, 139), (127, 96, 128, 159), (116, 117, 149, 148), (105, 106, 138, 137), (125, 126, 158, 157), (114, 115, 147, 146), (103, 104, 136, 135), (123, 124, 156, 155), (112, 113, 145, 144), (101, 102, 134, 133), (121, 122, 154, 153), (99, 100, 132, 131), (110, 111, 143, 142), (119, 120, 152, 151), (97, 98, 130, 129), (108, 109, 141, 140)])
me_circle.use_remesh_preserve_volume = False
me_circle.use_remesh_preserve_attributes = False
me_circle.use_mirror_vertex_groups = False
me_circle.update()
me_cube_005 = bpy.data.meshes.new('Cube.005')
me_cube_005.from_pydata([(4.294, -1.394, 5.844), (-0.5391, -1.394, 5.844), (-0.5391, 1.394, 5.844), (4.294, 1.394, 5.844), (5.121, -1.871, 8.937), (-1.367, -1.871, 8.937), (-1.367, 1.871, 8.937), (5.121, 1.871, 8.937), (-0.1016, -1.979, 9.353), (-0.1016, 1.979, 9.353), (3.856, 1.979, 9.353), (3.856, -1.979, 9.353), (-0.1016, -1.979, 11.09), (-0.1016, 1.979, 11.09), (3.856, 1.979, 11.09), (3.856, -1.979, 11.09), (4.294, 1.394, 5.328), (-0.5391, 1.394, 5.328), (-0.5391, -1.394, 5.328), (4.294, -1.394, 5.328), (5.121, 1.871, 3.845), (-1.367, 1.871, 3.845), (-1.367, -1.871, 3.845), (5.121, -1.871, 3.845), (2.755, -1.0, 1.473), (2.755, 1.0, 1.473), (4.755, 1.0, 1.473), (4.755, -1.0, 1.473), (2.755, -1.0, 3.473), (2.755, 1.0, 3.473), (4.755, 1.0, 3.473), (4.755, -1.0, 3.473), (2.755, -1.0, -1.0), (2.755, 1.0, -1.0), (4.755, 1.0, -1.0), (4.755, -1.0, -1.0), (2.755, -1.0, 1.0), (2.755, 1.0, 1.0), (4.755, 1.0, 1.0), (4.755, -1.0, 1.0), (-1.0, -1.0, 1.473), (-1.0, 1.0, 1.473), (1.0, 1.0, 1.473), (1.0, -1.0, 1.473), (-1.0, -1.0, 3.473), (-1.0, 1.0, 3.473), (1.0, 1.0, 3.473), (1.0, -1.0, 3.473), (-1.0, -1.0, -1.0), (-1.0, 1.0, -1.0), (1.0, 1.0, -1.0), (1.0, -1.0, -1.0), (-1.0, -1.0, 1.0), (-1.0, 1.0, 1.0), (1.0, 1.0, 1.0), (1.0, -1.0, 1.0), (-7.205, -1.0, 8.833), (-7.205, 1.0, 8.833), (-7.205, 1.0, 7.955), (-7.205, -1.0, 7.955), (-2.651, -1.0, 8.833), (-2.651, 1.0, 8.833), (-2.651, 1.0, 7.955), (-2.651, -1.0, 7.955), (-12.84, -1.0, 8.833), (-12.84, 1.0, 8.833), (-12.84, 1.0, 7.955), (-12.84, -1.0, 7.955), (-8.283, -1.0, 8.833), (-8.283, 1.0, 8.833), (-8.283, 1.0, 7.955), (-8.283, -1.0, 7.955), (10.96, -1.0, 7.955), (10.96, 1.0, 7.955), (10.96, 1.0, 8.833), (10.96, -1.0, 8.833), (6.405, -1.0, 7.955), (6.405, 1.0, 7.955), (6.405, 1.0, 8.833), (6.405, -1.0, 8.833), (16.59, -1.0, 7.955), (16.59, 1.0, 7.955), (16.59, 1.0, 8.833), (16.59, -1.0, 8.833), (12.04, -1.0, 7.955), (12.04, 1.0, 7.955), (12.04, 1.0, 8.833), (12.04, -1.0, 8.833)], [], [(4, 5, 1, 0), (5, 6, 2, 1), (6, 7, 3, 2), (7, 4, 0, 3), (0, 1, 2, 3), (7, 6, 5, 4), (12, 13, 9, 8), (13, 14, 10, 9), (14, 15, 11, 10), (15, 12, 8, 11), (8, 9, 10, 11), (15, 14, 13, 12), (20, 21, 17, 16), (21, 22, 18, 17), (22, 23, 19, 18), (23, 20, 16, 19), (16, 17, 18, 19), (23, 22, 21, 20), (28, 29, 25, 24), (29, 30, 26, 25), (30, 31, 27, 26), (31, 28, 24, 27), (24, 25, 26, 27), (31, 30, 29, 28), (36, 37, 33, 32), (37, 38, 34, 33), (38, 39, 35, 34), (39, 36, 32, 35), (32, 33, 34, 35), (39, 38, 37, 36), (44, 45, 41, 40), (45, 46, 42, 41), (46, 47, 43, 42), (47, 44, 40, 43), (40, 41, 42, 43), (47, 46, 45, 44), (52, 53, 49, 48), (53, 54, 50, 49), (54, 55, 51, 50), (55, 52, 48, 51), (48, 49, 50, 51), (55, 54, 53, 52), (60, 61, 57, 56), (61, 62, 58, 57), (62, 63, 59, 58), (63, 60, 56, 59), (56, 57, 58, 59), (63, 62, 61, 60), (68, 69, 65, 64), (69, 70, 66, 65), (70, 71, 67, 66), (71, 68, 64, 67), (64, 65, 66, 67), (71, 70, 69, 68), (76, 77, 73, 72), (77, 78, 74, 73), (78, 79, 75, 74), (79, 76, 72, 75), (72, 73, 74, 75), (79, 78, 77, 76), (84, 85, 81, 80), (85, 86, 82, 81), (86, 87, 83, 82), (87, 84, 80, 83), (80, 81, 82, 83), (87, 86, 85, 84)])
_ca = me_cube_005.color_attributes.new('Col', 'BYTE_COLOR', 'CORNER')
_ca.data.foreach_set('color', [1.0, 1.0, 1.0, 1.0, 1.0, 1.0, 1.0, 1.0, 1.0, 1.0, 1.0, 1.0, 1.0, 1.0, 1.0, 1.0, 1.0, 1.0, 1.0, 1.0, 1.0, 1.0, 1.0, 1.0, 1.0, 1.0, 1.0, 1.0, 1.0, 1.0, 1.0, 1.0, 1.0, 1.0, 1.0, 1.0, 1.0, 1.0, 1.0, 1.0, 1.0, 1.0, 1.0, 1.0, 1.0, 1.0, 1.0, 1.0, 1.0, 1.0, 1.0, 1.0, 1.0, 1.0, 1.0, 1.0, 1.0, 1.0, 1.0, 1.0, 1.0, 1.0, 1.0, 1.0, 1.0, 1.0, 1.0, 1.0, 1.0, 1.0, 1.0, 1.0, 1.0, 1.0, 1.0, 1.0, 1.0, 1.0, 1.0, 1.0, 1.0, 1.0, 1.0, 1.0, 1.0, 1.0, 1.0, 1.0, 1.0, 1.0, 1.0, 1.0, 1.0, 1.0, 1.0, 1.0, 1.0, 1.0, 1.0, 1.0, 1.0, 1.0, 1.0, 1.0, 1.0, 1.0, 1.0, 1.0, 1.0, 1.0, 1.0, 1.0, 1.0, 1.0, 1.0, 1.0, 1.0, 1.0, 1.0, 1.0, 1.0, 1.0, 1.0, 1.0, 1.0, 1.0, 1.0, 1.0, 1.0, 1.0, 1.0, 1.0, 1.0, 1.0, 1.0, 1.0, 1.0, 1.0, 1.0, 1.0, 1.0, 1.0, 1.0, 1.0, 1.0, 1.0, 1.0, 1.0, 1.0, 1.0, 1.0, 1.0, 1.0, 1.0, 1.0, 1.0, 1.0, 1.0, 1.0, 1.0, 1.0, 1.0, 1.0, 1.0, 1.0, 1.0, 1.0, 1.0, 1.0, 1.0, 1.0, 1.0, 1.0, 1.0, 1.0, 1.0, 1.0, 1.0, 1.0, 1.0, 1.0, 1.0, 1.0, 1.0, 1.0, 1.0, 1.0, 1.0, 1.0, 1.0, 1.0, 1.0, 1.0, 1.0, 1.0, 1.0, 1.0, 1.0, 1.0, 1.0, 1.0, 1.0, 1.0, 1.0, 1.0, 1.0, 1.0, 1.0, 1.0, 1.0, 1.0, 1.0, 1.0, 1.0, 1.0, 1.0, 1.0, 1.0, 1.0, 1.0, 1.0, 1.0, 1.0, 1.0, 1.0, 1.0, 1.0, 1.0, 1.0, 1.0, 1.0, 1.0, 1.0, 1.0, 1.0, 1.0, 1.0, 1.0, 1.0, 1.0, 1.0, 1.0, 1.0, 1.0, 1.0, 1.0, 1.0, 1.0, 1.0, 1.0, 1.0, 1.0, 1.0, 1.0, 1.0, 1.0, 1.0, 1.0, 1.0, 1.0, 1.0, 1.0, 1.0, 1.0, 1.0, 1.0, 1.0, 1.0, 1.0, 1.0, 1.0, 1.0, 1.0, 1.0, 1.0, 1.0, 1.0, 1.0, 1.0, 1.0, 1.0, 1.0, 1.0, 1.0, 1.0, 1.0, 1.0, 1.0, 1.0, 1.0, 1.0, 1.0, 1.0, 1.0, 1.0, 1.0, 1.0, 1.0, 1.0, 1.0, 1.0, 1.0, 1.0, 1.0, 1.0, 1.0, 1.0, 1.0, 1.0, 1.0, 1.0, 1.0, 1.0, 1.0, 1.0, 1.0, 1.0, 1.0, 1.0, 1.0, 1.0, 1.0, 1.0, 1.0, 1.0, 1.0, 1.0, 1.0, 1.0, 1.0, 1.0, 1.0, 1.0, 1.0, 1.0, 1.0, 1.0, 1.0, 1.0, 1.0, 1.0, 1.0, 1.0, 1.0, 1.0, 1.0, 1.0, 1.0, 1.0, 1.0, 1.0, 1.0, 1.0, 1.0, 1.0, 1.0, 1.0, 1.0, 1.0, 1.0, 1.0, 1.0, 1.0, 1.0, 1.0, 1.0, 1.0, 1.0, 1.0, 1.0, 1.0, 1.0, 1.0, 1.0, 1.0, 1.0, 1.0, 1.0, 1.0, 1.0, 1.0, 1.0, 1.0, 1.0, 1.0, 1.0, 1.0, 1.0, 1.0, 1.0, 1.0, 1.0, 1.0, 1.0, 1.0, 1.0, 1.0, 1.0, 1.0, 1.0, 1.0, 1.0, 1.0, 1.0, 1.0, 1.0, 1.0, 1.0, 1.0, 1.0, 1.0, 1.0, 1.0, 1.0, 1.0, 1.0, 1.0, 1.0, 1.0, 1.0, 1.0, 1.0, 1.0, 1.0, 1.0, 1.0, 1.0, 1.0, 1.0, 1.0, 1.0, 1.0, 1.0, 1.0, 1.0, 1.0, 1.0, 1.0, 1.0, 1.0, 1.0, 1.0, 1.0, 1.0, 1.0, 1.0, 1.0, 1.0, 1.0, 1.0, 1.0, 1.0, 1.0, 1.0, 1.0, 1.0, 1.0, 1.0, 1.0, 1.0, 1.0, 1.0, 1.0, 1.0, 1.0, 1.0, 1.0, 1.0, 1.0, 1.0, 1.0, 1.0, 1.0, 1.0, 1.0, 1.0, 1.0, 1.0, 1.0, 1.0, 1.0, 1.0, 1.0, 1.0, 1.0, 1.0, 1.0, 1.0, 1.0, 1.0, 1.0, 1.0, 1.0, 1.0, 1.0, 1.0, 1.0, 1.0, 1.0, 1.0, 1.0, 1.0, 1.0, 1.0, 1.0, 1.0, 1.0, 1.0, 1.0, 1.0, 1.0, 1.0, 1.0, 1.0, 1.0, 1.0, 1.0, 1.0, 1.0, 1.0, 1.0, 1.0, 1.0, 1.0, 1.0, 1.0, 1.0, 1.0, 1.0, 1.0, 1.0, 1.0, 1.0, 1.0, 1.0, 1.0, 1.0, 1.0, 1.0, 1.0, 1.0, 1.0, 1.0, 1.0, 1.0, 1.0, 1.0, 1.0, 1.0, 1.0, 1.0, 1.0, 1.0, 1.0, 1.0, 1.0, 1.0, 1.0, 1.0, 1.0, 1.0, 1.0, 1.0, 1.0, 1.0, 1.0, 1.0, 1.0, 1.0, 1.0, 1.0, 1.0, 1.0, 1.0, 1.0, 1.0, 1.0, 1.0, 1.0, 1.0, 1.0, 1.0, 1.0, 1.0, 1.0, 1.0, 1.0, 1.0, 1.0, 1.0, 1.0, 1.0, 1.0, 1.0, 1.0, 1.0, 1.0, 1.0, 1.0, 1.0, 1.0, 1.0, 1.0, 1.0, 1.0, 1.0, 1.0, 1.0, 1.0, 1.0, 1.0, 1.0, 1.0, 1.0, 1.0, 1.0, 1.0, 1.0, 1.0, 1.0, 1.0, 1.0, 1.0, 1.0, 1.0, 1.0, 1.0, 1.0, 1.0, 1.0, 1.0, 1.0, 1.0, 1.0, 1.0, 1.0, 1.0, 1.0, 1.0, 1.0, 1.0, 1.0, 1.0, 1.0, 1.0, 1.0, 1.0, 1.0, 1.0, 1.0, 1.0, 1.0, 1.0, 1.0, 1.0, 1.0, 1.0, 1.0, 1.0, 1.0, 1.0, 1.0, 1.0, 1.0, 1.0, 1.0, 1.0, 1.0, 1.0, 1.0, 1.0, 1.0, 1.0, 1.0, 1.0, 1.0, 1.0, 1.0, 1.0, 1.0, 1.0, 1.0, 1.0, 1.0, 1.0, 1.0, 1.0, 1.0, 1.0, 1.0, 1.0, 1.0, 1.0, 1.0, 1.0, 1.0, 1.0, 1.0, 1.0, 1.0, 1.0, 1.0, 1.0, 1.0, 1.0, 1.0, 1.0, 1.0, 1.0, 1.0, 1.0, 1.0, 1.0, 1.0, 1.0, 1.0, 1.0, 1.0, 1.0, 1.0, 1.0, 1.0, 1.0, 1.0, 1.0, 1.0, 1.0, 1.0, 1.0, 1.0, 1.0, 1.0, 1.0, 1.0, 1.0, 1.0, 1.0, 1.0, 1.0, 1.0, 1.0, 1.0, 1.0, 1.0, 1.0, 1.0, 1.0, 1.0, 1.0, 1.0, 1.0, 1.0, 1.0, 1.0, 1.0, 1.0, 1.0, 1.0, 1.0, 1.0, 1.0, 1.0, 1.0, 1.0, 1.0, 1.0, 1.0, 1.0, 1.0, 1.0, 1.0, 1.0, 1.0, 1.0, 1.0, 1.0, 1.0, 1.0, 1.0, 1.0, 1.0, 1.0, 1.0, 1.0, 1.0, 1.0, 1.0, 1.0, 1.0, 1.0, 1.0, 1.0, 1.0, 1.0, 1.0, 1.0, 1.0, 1.0, 1.0, 1.0, 1.0, 1.0, 1.0, 1.0, 1.0, 1.0, 1.0, 1.0, 1.0, 1.0, 1.0, 1.0, 1.0, 1.0, 1.0, 1.0, 1.0, 1.0, 1.0, 1.0, 1.0, 1.0, 1.0, 1.0, 1.0, 1.0, 1.0, 1.0, 1.0, 1.0, 1.0, 1.0, 1.0, 1.0, 1.0, 1.0, 1.0, 1.0, 1.0, 1.0, 1.0, 1.0, 1.0, 1.0, 1.0, 1.0, 1.0, 1.0, 1.0, 1.0, 1.0, 1.0, 1.0, 1.0, 1.0, 1.0, 1.0, 1.0, 1.0, 1.0, 1.0, 1.0, 1.0, 1.0, 1.0, 1.0, 1.0, 1.0, 1.0, 1.0, 1.0, 1.0, 1.0, 1.0, 1.0, 1.0, 1.0, 1.0, 1.0, 1.0, 1.0, 1.0, 1.0, 1.0, 1.0, 1.0, 1.0, 1.0, 1.0, 1.0, 1.0, 1.0, 1.0, 1.0, 1.0, 1.0, 1.0, 1.0, 1.0, 1.0, 1.0, 1.0, 1.0, 1.0, 1.0, 1.0, 1.0, 1.0, 1.0, 1.0, 1.0, 1.0, 1.0, 1.0, 1.0, 1.0, 1.0, 1.0, 1.0, 1.0, 1.0, 1.0, 1.0, 1.0, 1.0, 1.0, 1.0, 1.0, 1.0, 1.0, 1.0, 1.0, 1.0, 1.0, 1.0, 1.0, 1.0, 1.0, 1.0, 1.0, 1.0, 1.0, 1.0, 1.0, 1.0, 1.0, 1.0, 1.0, 1.0, 1.0, 1.0, 1.0, 1.0, 1.0, 1.0, 1.0, 1.0, 1.0, 1.0, 1.0, 1.0, 1.0, 1.0, 1.0, 1.0, 1.0, 1.0, 1.0, 1.0, 1.0, 1.0, 1.0, 1.0, 1.0, 1.0, 1.0, 1.0, 1.0, 1.0, 1.0, 1.0, 1.0, 1.0, 1.0, 1.0, 1.0, 1.0, 1.0, 1.0, 1.0, 1.0, 1.0, 1.0, 1.0, 1.0, 1.0, 1.0, 1.0, 1.0, 1.0, 1.0, 1.0, 1.0, 1.0, 1.0, 1.0, 1.0, 1.0, 1.0, 1.0, 1.0, 1.0, 1.0, 1.0, 1.0, 1.0, 1.0, 1.0, 1.0, 1.0, 1.0, 1.0, 1.0, 1.0, 1.0, 1.0, 1.0, 1.0, 1.0, 1.0, 1.0, 1.0, 1.0, 1.0, 1.0, 1.0, 1.0, 1.0, 1.0, 1.0, 1.0, 1.0, 1.0, 1.0, 1.0, 1.0, 1.0, 1.0, 1.0, 1.0, 1.0, 1.0, 1.0, 1.0, 1.0, 1.0])
me_cube_005.use_remesh_preserve_volume = False
me_cube_005.use_remesh_preserve_attributes = False
me_cube_005.use_mirror_vertex_groups = False
me_cube_005.update()
arm_armature = bpy.data.armatures.new('Armature')  # bones are not reproduced

# ---- objects
ob_sphere = bpy.data.objects.new('Sphere', me_sphere)
ob_circle = bpy.data.objects.new('Circle', me_circle)
ob_control = bpy.data.objects.new('Control', arm_armature)
ob_mesh = bpy.data.objects.new('mesh', me_cube_005)

# ---- transforms, parenting, visibility, modifiers, constraints
ob_sphere.location = (0.02835, 0.3658, 0.2983)
ob_sphere.scale = (1.246, 1.246, 1.246)
ob_sphere.lineart.crease_threshold = 0.0
ob_circle.location = (0.0, 0.0, 0.0)
ob_circle.lineart.crease_threshold = 0.0
ob_control.location = (0.0, 0.0, 2.531)
ob_control.show_name = True
ob_control.show_in_front = True
ob_control.lineart.crease_threshold = 0.0
ob_mesh.parent = ob_control
ob_mesh.matrix_parent_inverse = Matrix(((1.0, 0.0, 0.0, -0.0), (0.0, 1.0, 0.0, -0.0), (0.0, 0.0, 1.0, -2.531), (0.0, 0.0, 0.0, 1.0)))
ob_mesh.location = (-0.4, 0.0, 0.6778)
ob_mesh.scale = (0.2131, 0.2131, 0.4851)
ob_mesh.lineart.crease_threshold = 0.0
_vg = ob_mesh.vertex_groups.new(name='waist')
for _i, _w in zip([0, 1, 4, 5, 16, 17, 18, 19, 20, 21, 22, 23], [0.0, 0.0, 0.0, 0.0, 0.9985, 1.0, 1.0, 1.0, 0.9999, 1.0, 1.0, 1.0]): _vg.add([_i], _w, 'REPLACE')
_vg = ob_mesh.vertex_groups.new(name='chest')
for _i, _w in zip([0, 1, 2, 3, 4, 5, 6, 7, 60, 61], [1.0, 1.0, 1.0, 1.0, 1.0, 1.0, 1.0, 1.0, 0.034, 0.08227]): _vg.add([_i], _w, 'REPLACE')
_vg = ob_mesh.vertex_groups.new(name='head')
for _i, _w in zip([0, 1, 4, 5, 8, 9, 10, 11, 12, 13, 14, 15], [0.0, 0.0, 0.0, 0.0, 1.0, 1.0, 1.0, 1.0, 1.0, 1.0, 1.0, 1.0]): _vg.add([_i], _w, 'REPLACE')
_vg = ob_mesh.vertex_groups.new(name='bicep l')
for _i, _w in zip([0, 1, 2, 3, 4, 5, 6, 7, 8, 9, 10, 16, 17, 18, 19, 20, 21, 33, 34, 35, 36, 37, 38, 39, 60, 61, 63, 72, 73, 74, 75, 76, 77, 78, 79], [0.0, 0.0, 0.0, 0.0, 0.0, 0.0, 0.0, 0.0, 0.0, 0.0, 0.0, 0.0, 0.0, 0.0, 0.0, 0.0, 0.0, 0.0, 0.0, 0.0, 0.0, 0.0, 0.0, 0.0, 0.0, 0.0, 0.0, 1.0, 1.0, 1.0, 1.0, 1.0, 0.9375, 0.9825, 1.0]): _vg.add([_i], _w, 'REPLACE')
_vg = ob_mesh.vertex_groups.new(name='forearm l')
for _i, _w in zip([0, 1, 4, 5, 80, 81, 82, 83, 84, 85, 86, 87], [0.0, 0.0, 0.0, 0.0, 1.0, 1.0, 1.0, 1.0, 1.0, 0.9569, 0.9651, 1.0]): _vg.add([_i], _w, 'REPLACE')
_vg = ob_mesh.vertex_groups.new(name='thigh l')
for _i, _w in zip([16, 17, 18, 19, 20, 21, 22, 23, 24, 25, 26, 27, 28, 29, 30, 31], [0.1049, 0.0108, 0.0, 0.0, 0.0, 0.08646, 0.0, 0.0, 0.9375, 1.0, 1.0, 0.9375, 1.0, 1.0, 1.0, 1.0]): _vg.add([_i], _w, 'REPLACE')
_vg = ob_mesh.vertex_groups.new(name='calf l')
for _i, _w in zip([0, 1, 4, 5, 24, 27, 28, 31, 32, 33, 34, 35, 36, 37, 38, 39], [0.0, 0.0, 0.0, 0.0, 0.0, 0.0, 0.0, 0.0, 1.0, 1.0, 1.0, 1.0, 1.0, 1.0, 1.0, 1.0]): _vg.add([_i], _w, 'REPLACE')
_vg = ob_mesh.vertex_groups.new(name='arm ik l')
for _i, _w in zip([0, 1, 4, 5, 80, 81, 82, 83, 85, 86], [0.0, 0.0, 0.0, 0.0, 0.1253, 0.8989, 0.8731, 0.09466, 0.03613, 0.01971]): _vg.add([_i], _w, 'REPLACE')
_vg = ob_mesh.vertex_groups.new(name='bicep r')
for _i, _w in zip([0, 1, 2, 3, 4, 5, 6, 7, 8, 9, 10, 11, 16, 17, 18, 19, 22, 56, 57, 58, 59, 60, 61, 62, 63, 64, 65, 66, 76, 77, 78, 79], [0.0, 0.0, 0.0, 0.0, 0.0, 0.0, 0.0, 0.0, 0.0, 0.0, 0.0, 0.0, 0.0, 0.0, 0.0, 0.0, 0.0, 1.0, 1.0, 1.0, 1.0, 1.0, 1.0, 1.0, 1.0, 0.0, 0.0, 0.0, 0.0, 0.0, 0.0, 0.0]): _vg.add([_i], _w, 'REPLACE')
_vg = ob_mesh.vertex_groups.new(name='forearm r')
for _i, _w in zip([0, 1, 4, 5, 56, 59, 60, 63, 64, 65, 66, 67, 68, 69, 70, 71], [0.0, 0.0, 0.0, 0.0, 0.0, 0.0, 0.0, 0.0, 1.0, 1.0, 1.0, 1.0, 1.0, 0.9603, 0.9636, 1.0]): _vg.add([_i], _w, 'REPLACE')
_vg = ob_mesh.vertex_groups.new(name='thigh r')
for _i, _w in zip([0, 1, 4, 5, 16, 17, 18, 19, 20, 21, 22, 23, 28, 29, 30, 31, 40, 41, 42, 43, 44, 45, 46, 47], [0.0, 0.0, 0.0, 0.0, 0.02081, 0.0, 0.0, 0.0, 0.0, 0.0, 0.0, 0.0, 0.0, 0.0, 0.0, 0.0, 0.9958, 1.0, 1.0, 0.9958, 0.9958, 1.0, 1.0, 0.9958]): _vg.add([_i], _w, 'REPLACE')
_vg = ob_mesh.vertex_groups.new(name='calf r')
for _i, _w in zip([0, 1, 4, 5, 33, 40, 43, 44, 47, 48, 49, 50, 51, 52, 53, 54, 55], [0.0, 0.0, 0.0, 0.0, 0.0003025, 0.0, 0.0, 0.0, 0.0, 1.0, 1.0, 1.0, 1.0, 1.0, 1.0, 1.0, 1.0]): _vg.add([_i], _w, 'REPLACE')
_vg = ob_mesh.vertex_groups.new(name='arm ik r')
for _i, _w in zip([64, 65, 66, 67, 69, 70], [0.1117, 0.9165, 0.8473, 0.1023, 0.02943, 0.02283]): _vg.add([_i], _w, 'REPLACE')
_m = ob_mesh.modifiers.new('Armature', 'ARMATURE')
_m.object = ob_control

# ---- collection membership
col_collection_1.objects.link(ob_sphere)
col_collection_1.objects.link(ob_circle)
col_collection_2.objects.link(ob_control)
col_collection_2.objects.link(ob_mesh)

# ---- scene / render settings (as saved in the file)
scene.frame_start = 0; scene.frame_end = 1; scene.frame_set(0)
scene.render.engine = 'BLENDER_EEVEE_NEXT'
scene.render.image_settings.compression = 90
scene.render.resolution_percentage = 50
scene.render.dither_intensity = 0.0
scene.cycles.use_denoising = False
scene.cycles.samples = 10
scene.cycles.sampling_pattern = 'TABULATED_SOBOL'
scene.cycles.light_sampling_threshold = 0.0
scene.cycles.use_adaptive_sampling = False
scene.cycles.use_light_tree = False
scene.cycles.blur_glossy = 0.0
scene.cycles.volume_bounces = 1
scene.cycles.pixel_filter_type = 'GAUSSIAN'
scene.cycles.sample_clamp_indirect = 0.0
scene.view_settings.view_transform = 'Standard'
bpy.context.view_layer.update()

# ---- added for rendering (the .blend has no active camera and no usable light): camera, sun
cam_auto = bpy.data.cameras.new('AutoCamera')
cam_auto.lens = 50.0
cam_auto.sensor_width = 36.0
cam_auto.clip_end = 1000.0
ob_auto_camera = bpy.data.objects.new('AutoCamera', cam_auto)
scene.collection.objects.link(ob_auto_camera)
ob_auto_camera.location = (6.28094, -7.43952, 7.16822)
ob_auto_camera.rotation_euler = (1.09748, -7.21219e-08, 0.694738)
scene.camera = ob_auto_camera
light_auto_sun = bpy.data.lights.new('AutoSun', 'SUN')
light_auto_sun.energy = 3.0
light_auto_sun.angle = 0.0523599
ob_auto_sun = bpy.data.objects.new('AutoSun', light_auto_sun)
scene.collection.objects.link(ob_auto_sun)
ob_auto_sun.rotation_euler = (0.872665, 0.174533, 0.523599)
bpy.context.view_layer.update()
